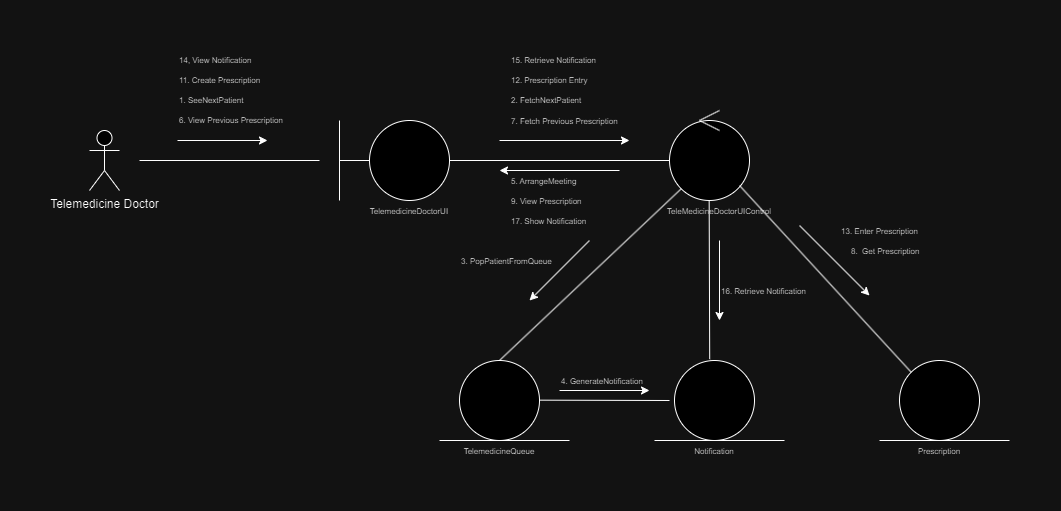

The diagram above was exported from draw.io. Its source (the exported page's mxGraphModel, read from the mxfile embedded in the PNG):
<mxGraphModel dx="927" dy="523" grid="1" gridSize="10" guides="1" tooltips="1" connect="1" arrows="1" fold="1" page="1" pageScale="1" pageWidth="827" pageHeight="1169" math="0" shadow="0">
  <root>
    <mxCell id="0" />
    <mxCell id="1" parent="0" />
    <mxCell id="SXSHt07KgnoUDR17kkvn-1" value="Telemedicine Doctor" style="shape=umlActor;verticalLabelPosition=bottom;verticalAlign=top;html=1;outlineConnect=0;" parent="1" vertex="1">
      <mxGeometry x="280" y="240" width="30" height="60" as="geometry" />
    </mxCell>
    <mxCell id="SXSHt07KgnoUDR17kkvn-2" value="" style="endArrow=none;html=1;rounded=0;" parent="1" edge="1">
      <mxGeometry width="50" height="50" relative="1" as="geometry">
        <mxPoint x="330" y="270" as="sourcePoint" />
        <mxPoint x="510" y="270" as="targetPoint" />
      </mxGeometry>
    </mxCell>
    <mxCell id="SXSHt07KgnoUDR17kkvn-3" value="" style="ellipse;whiteSpace=wrap;html=1;aspect=fixed;" parent="1" vertex="1">
      <mxGeometry x="560" y="230" width="80" height="80" as="geometry" />
    </mxCell>
    <mxCell id="SXSHt07KgnoUDR17kkvn-4" value="" style="endArrow=none;html=1;rounded=0;" parent="1" edge="1">
      <mxGeometry width="50" height="50" relative="1" as="geometry">
        <mxPoint x="530" y="310" as="sourcePoint" />
        <mxPoint x="530" y="230" as="targetPoint" />
      </mxGeometry>
    </mxCell>
    <mxCell id="SXSHt07KgnoUDR17kkvn-5" value="" style="endArrow=none;html=1;rounded=0;entryX=0;entryY=0.5;entryDx=0;entryDy=0;" parent="1" target="SXSHt07KgnoUDR17kkvn-3" edge="1">
      <mxGeometry width="50" height="50" relative="1" as="geometry">
        <mxPoint x="530" y="270" as="sourcePoint" />
        <mxPoint x="590" y="360" as="targetPoint" />
      </mxGeometry>
    </mxCell>
    <mxCell id="SXSHt07KgnoUDR17kkvn-6" value="" style="ellipse;whiteSpace=wrap;html=1;aspect=fixed;" parent="1" vertex="1">
      <mxGeometry x="860" y="230" width="80" height="80" as="geometry" />
    </mxCell>
    <mxCell id="SXSHt07KgnoUDR17kkvn-7" value="" style="ellipse;whiteSpace=wrap;html=1;aspect=fixed;" parent="1" vertex="1">
      <mxGeometry x="650" y="470" width="80" height="80" as="geometry" />
    </mxCell>
    <mxCell id="SXSHt07KgnoUDR17kkvn-8" value="" style="endArrow=none;html=1;rounded=0;entryX=0;entryY=0.5;entryDx=0;entryDy=0;exitX=1;exitY=0.5;exitDx=0;exitDy=0;" parent="1" source="SXSHt07KgnoUDR17kkvn-3" target="SXSHt07KgnoUDR17kkvn-6" edge="1">
      <mxGeometry width="50" height="50" relative="1" as="geometry">
        <mxPoint x="610" y="410" as="sourcePoint" />
        <mxPoint x="660" y="360" as="targetPoint" />
      </mxGeometry>
    </mxCell>
    <mxCell id="SXSHt07KgnoUDR17kkvn-9" value="" style="endArrow=none;html=1;rounded=0;entryX=0;entryY=1;entryDx=0;entryDy=0;" parent="1" target="SXSHt07KgnoUDR17kkvn-6" edge="1">
      <mxGeometry width="50" height="50" relative="1" as="geometry">
        <mxPoint x="690" y="470" as="sourcePoint" />
        <mxPoint x="730" y="430" as="targetPoint" />
      </mxGeometry>
    </mxCell>
    <mxCell id="SXSHt07KgnoUDR17kkvn-11" value="" style="endArrow=none;html=1;rounded=0;" parent="1" edge="1">
      <mxGeometry width="50" height="50" relative="1" as="geometry">
        <mxPoint x="630" y="550" as="sourcePoint" />
        <mxPoint x="760" y="550" as="targetPoint" />
      </mxGeometry>
    </mxCell>
    <mxCell id="SXSHt07KgnoUDR17kkvn-12" value="" style="endArrow=classic;html=1;rounded=0;" parent="1" edge="1">
      <mxGeometry width="50" height="50" relative="1" as="geometry">
        <mxPoint x="810" y="280" as="sourcePoint" />
        <mxPoint x="690" y="280" as="targetPoint" />
      </mxGeometry>
    </mxCell>
    <mxCell id="SXSHt07KgnoUDR17kkvn-13" value="&lt;div style=&quot;&quot;&gt;&lt;span style=&quot;font-size: 8px; background-color: initial;&quot;&gt;5. ArrangeMeeting&lt;/span&gt;&lt;/div&gt;" style="text;html=1;strokeColor=none;fillColor=none;align=left;verticalAlign=middle;whiteSpace=wrap;rounded=0;" parent="1" vertex="1">
      <mxGeometry x="700" y="280" width="140" height="20" as="geometry" />
    </mxCell>
    <mxCell id="SXSHt07KgnoUDR17kkvn-14" value="" style="endArrow=classic;html=1;rounded=0;" parent="1" edge="1">
      <mxGeometry width="50" height="50" relative="1" as="geometry">
        <mxPoint x="368" y="250" as="sourcePoint" />
        <mxPoint x="458" y="250" as="targetPoint" />
      </mxGeometry>
    </mxCell>
    <mxCell id="SXSHt07KgnoUDR17kkvn-15" value="&lt;font style=&quot;font-size: 8px;&quot;&gt;2. FetchNextPatient&lt;/font&gt;" style="text;html=1;strokeColor=none;fillColor=none;align=left;verticalAlign=middle;whiteSpace=wrap;rounded=0;" parent="1" vertex="1">
      <mxGeometry x="700" y="199.31" width="130" height="20" as="geometry" />
    </mxCell>
    <mxCell id="SXSHt07KgnoUDR17kkvn-16" value="" style="endArrow=classic;html=1;rounded=0;" parent="1" edge="1">
      <mxGeometry width="50" height="50" relative="1" as="geometry">
        <mxPoint x="690" y="250" as="sourcePoint" />
        <mxPoint x="820" y="250" as="targetPoint" />
      </mxGeometry>
    </mxCell>
    <mxCell id="SXSHt07KgnoUDR17kkvn-17" value="" style="endArrow=classic;html=1;rounded=0;" parent="1" edge="1">
      <mxGeometry width="50" height="50" relative="1" as="geometry">
        <mxPoint x="780" y="350" as="sourcePoint" />
        <mxPoint x="720" y="410" as="targetPoint" />
      </mxGeometry>
    </mxCell>
    <mxCell id="SXSHt07KgnoUDR17kkvn-19" value="&lt;font style=&quot;font-size: 8px;&quot;&gt;TelemedicineDoctorUI&lt;/font&gt;" style="text;html=1;strokeColor=none;fillColor=none;align=center;verticalAlign=middle;whiteSpace=wrap;rounded=0;" parent="1" vertex="1">
      <mxGeometry x="550" y="310" width="100" height="20" as="geometry" />
    </mxCell>
    <mxCell id="SXSHt07KgnoUDR17kkvn-20" value="&lt;font style=&quot;font-size: 8px;&quot;&gt;TeleMedicineDoctorUIControl&lt;/font&gt;" style="text;html=1;strokeColor=none;fillColor=none;align=center;verticalAlign=middle;whiteSpace=wrap;rounded=0;" parent="1" vertex="1">
      <mxGeometry x="850" y="310" width="120" height="20" as="geometry" />
    </mxCell>
    <mxCell id="SXSHt07KgnoUDR17kkvn-22" value="&lt;font style=&quot;font-size: 8px;&quot;&gt;TelemedicineQueue&lt;/font&gt;" style="text;html=1;strokeColor=none;fillColor=none;align=center;verticalAlign=middle;whiteSpace=wrap;rounded=0;" parent="1" vertex="1">
      <mxGeometry x="640" y="550" width="100" height="20" as="geometry" />
    </mxCell>
    <mxCell id="SXSHt07KgnoUDR17kkvn-23" value="&lt;font style=&quot;font-size: 8px;&quot;&gt;1. SeeNextPatient&lt;/font&gt;" style="text;html=1;strokeColor=none;fillColor=none;align=left;verticalAlign=middle;whiteSpace=wrap;rounded=0;" parent="1" vertex="1">
      <mxGeometry x="368" y="199.31" width="90" height="20" as="geometry" />
    </mxCell>
    <mxCell id="SXSHt07KgnoUDR17kkvn-24" value="&lt;font style=&quot;font-size: 8px;&quot;&gt;3. PopPatientFromQueue&lt;/font&gt;" style="text;html=1;strokeColor=none;fillColor=none;align=left;verticalAlign=middle;whiteSpace=wrap;rounded=0;" parent="1" vertex="1">
      <mxGeometry x="650" y="360" width="150" height="20" as="geometry" />
    </mxCell>
    <mxCell id="SXSHt07KgnoUDR17kkvn-34" value="&lt;span style=&quot;font-size: 8px;&quot;&gt;6. View Previous Prescription&lt;/span&gt;" style="text;html=1;strokeColor=none;fillColor=none;align=left;verticalAlign=middle;whiteSpace=wrap;rounded=0;" parent="1" vertex="1">
      <mxGeometry x="368" y="219.31" width="112" height="20" as="geometry" />
    </mxCell>
    <mxCell id="SXSHt07KgnoUDR17kkvn-35" value="&lt;font style=&quot;font-size: 8px;&quot;&gt;7. Fetch Previous Prescription&lt;/font&gt;" style="text;html=1;strokeColor=none;fillColor=none;align=left;verticalAlign=middle;whiteSpace=wrap;rounded=0;" parent="1" vertex="1">
      <mxGeometry x="700" y="220" width="130" height="20" as="geometry" />
    </mxCell>
    <mxCell id="SXSHt07KgnoUDR17kkvn-36" value="" style="ellipse;whiteSpace=wrap;html=1;aspect=fixed;" parent="1" vertex="1">
      <mxGeometry x="1090" y="470" width="80" height="80" as="geometry" />
    </mxCell>
    <mxCell id="SXSHt07KgnoUDR17kkvn-37" value="" style="endArrow=none;html=1;rounded=0;" parent="1" edge="1">
      <mxGeometry width="50" height="50" relative="1" as="geometry">
        <mxPoint x="1070" y="550" as="sourcePoint" />
        <mxPoint x="1200" y="550" as="targetPoint" />
      </mxGeometry>
    </mxCell>
    <mxCell id="SXSHt07KgnoUDR17kkvn-38" value="&lt;span style=&quot;font-size: 8px;&quot;&gt;Prescription&lt;/span&gt;" style="text;html=1;strokeColor=none;fillColor=none;align=center;verticalAlign=middle;whiteSpace=wrap;rounded=0;" parent="1" vertex="1">
      <mxGeometry x="1080" y="550" width="100" height="20" as="geometry" />
    </mxCell>
    <mxCell id="SXSHt07KgnoUDR17kkvn-40" value="&lt;font style=&quot;font-size: 8px;&quot;&gt;8.&amp;nbsp; Get Prescription&lt;/font&gt;" style="text;html=1;strokeColor=none;fillColor=none;align=left;verticalAlign=middle;whiteSpace=wrap;rounded=0;" parent="1" vertex="1">
      <mxGeometry x="1040" y="350" width="130" height="20" as="geometry" />
    </mxCell>
    <mxCell id="SXSHt07KgnoUDR17kkvn-41" value="" style="endArrow=classic;html=1;rounded=0;" parent="1" edge="1">
      <mxGeometry width="50" height="50" relative="1" as="geometry">
        <mxPoint x="990" y="335" as="sourcePoint" />
        <mxPoint x="1060" y="405" as="targetPoint" />
      </mxGeometry>
    </mxCell>
    <mxCell id="el183zXtH4Rz5EZ5iApl-1" value="" style="ellipse;whiteSpace=wrap;html=1;aspect=fixed;" parent="1" vertex="1">
      <mxGeometry x="865" y="470" width="80" height="80" as="geometry" />
    </mxCell>
    <mxCell id="el183zXtH4Rz5EZ5iApl-2" value="" style="endArrow=none;html=1;rounded=0;" parent="1" edge="1">
      <mxGeometry width="50" height="50" relative="1" as="geometry">
        <mxPoint x="845" y="550" as="sourcePoint" />
        <mxPoint x="975" y="550" as="targetPoint" />
      </mxGeometry>
    </mxCell>
    <mxCell id="el183zXtH4Rz5EZ5iApl-3" value="&lt;span style=&quot;font-size: 8px;&quot;&gt;Notification&lt;/span&gt;" style="text;html=1;strokeColor=none;fillColor=none;align=center;verticalAlign=middle;whiteSpace=wrap;rounded=0;" parent="1" vertex="1">
      <mxGeometry x="855" y="550" width="100" height="20" as="geometry" />
    </mxCell>
    <mxCell id="el183zXtH4Rz5EZ5iApl-7" value="" style="endArrow=classic;html=1;rounded=0;" parent="1" edge="1">
      <mxGeometry width="50" height="50" relative="1" as="geometry">
        <mxPoint x="910" y="350" as="sourcePoint" />
        <mxPoint x="910" y="430" as="targetPoint" />
      </mxGeometry>
    </mxCell>
    <mxCell id="SvtfH3tAcYPBetRGsXsr-4" value="" style="endArrow=none;html=1;rounded=0;exitX=0.44;exitY=-0.017;exitDx=0;exitDy=0;exitPerimeter=0;" parent="1" source="el183zXtH4Rz5EZ5iApl-1" edge="1">
      <mxGeometry width="50" height="50" relative="1" as="geometry">
        <mxPoint x="899.6600000000001" y="450" as="sourcePoint" />
        <mxPoint x="899.6600000000001" y="310" as="targetPoint" />
      </mxGeometry>
    </mxCell>
    <mxCell id="SvtfH3tAcYPBetRGsXsr-5" value="" style="endArrow=none;html=1;rounded=0;entryX=0;entryY=0;entryDx=0;entryDy=0;" parent="1" target="SXSHt07KgnoUDR17kkvn-36" edge="1">
      <mxGeometry width="50" height="50" relative="1" as="geometry">
        <mxPoint x="930" y="295" as="sourcePoint" />
        <mxPoint x="980" y="345" as="targetPoint" />
      </mxGeometry>
    </mxCell>
    <mxCell id="SvtfH3tAcYPBetRGsXsr-6" value="" style="endArrow=none;html=1;rounded=0;" parent="1" edge="1">
      <mxGeometry width="50" height="50" relative="1" as="geometry">
        <mxPoint x="730" y="509.65999999999997" as="sourcePoint" />
        <mxPoint x="860" y="510" as="targetPoint" />
      </mxGeometry>
    </mxCell>
    <mxCell id="SvtfH3tAcYPBetRGsXsr-7" value="&lt;span style=&quot;font-size: 8px;&quot;&gt;4. GenerateNotification&lt;/span&gt;" style="text;html=1;strokeColor=none;fillColor=none;align=left;verticalAlign=middle;whiteSpace=wrap;rounded=0;" parent="1" vertex="1">
      <mxGeometry x="750" y="480" width="150" height="20" as="geometry" />
    </mxCell>
    <mxCell id="YMfW621mOZqkHzybJ9tP-1" value="" style="endArrow=classic;html=1;rounded=0;" parent="1" edge="1">
      <mxGeometry width="50" height="50" relative="1" as="geometry">
        <mxPoint x="750" y="500" as="sourcePoint" />
        <mxPoint x="840" y="500" as="targetPoint" />
      </mxGeometry>
    </mxCell>
    <mxCell id="26rSFOR28eexGS9FS-6b-1" value="" style="group" parent="1" vertex="1" connectable="0">
      <mxGeometry x="890" y="220" width="20" height="20" as="geometry" />
    </mxCell>
    <mxCell id="26rSFOR28eexGS9FS-6b-2" value="" style="endArrow=none;html=1;rounded=0;" parent="26rSFOR28eexGS9FS-6b-1" edge="1">
      <mxGeometry width="50" height="50" relative="1" as="geometry">
        <mxPoint y="10" as="sourcePoint" />
        <mxPoint x="20" as="targetPoint" />
      </mxGeometry>
    </mxCell>
    <mxCell id="26rSFOR28eexGS9FS-6b-3" value="" style="endArrow=none;html=1;rounded=0;" parent="26rSFOR28eexGS9FS-6b-1" edge="1">
      <mxGeometry width="50" height="50" relative="1" as="geometry">
        <mxPoint y="10" as="sourcePoint" />
        <mxPoint x="20" y="20" as="targetPoint" />
      </mxGeometry>
    </mxCell>
    <mxCell id="rNmBLSyTh1eWqys15sqg-1" value="&lt;div style=&quot;&quot;&gt;&lt;span style=&quot;font-size: 8px;&quot;&gt;9. View Prescription&lt;/span&gt;&lt;/div&gt;" style="text;html=1;strokeColor=none;fillColor=none;align=left;verticalAlign=middle;whiteSpace=wrap;rounded=0;" vertex="1" parent="1">
      <mxGeometry x="700" y="300" width="140" height="20" as="geometry" />
    </mxCell>
    <mxCell id="rNmBLSyTh1eWqys15sqg-2" value="&lt;span style=&quot;font-size: 8px;&quot;&gt;11. Create Prescription&lt;/span&gt;" style="text;html=1;strokeColor=none;fillColor=none;align=left;verticalAlign=middle;whiteSpace=wrap;rounded=0;" vertex="1" parent="1">
      <mxGeometry x="368" y="179.31" width="112" height="20" as="geometry" />
    </mxCell>
    <mxCell id="rNmBLSyTh1eWqys15sqg-3" value="&lt;span style=&quot;font-size: 8px;&quot;&gt;12. Prescription Entry&lt;/span&gt;" style="text;html=1;strokeColor=none;fillColor=none;align=left;verticalAlign=middle;whiteSpace=wrap;rounded=0;" vertex="1" parent="1">
      <mxGeometry x="700" y="179.31" width="112" height="20" as="geometry" />
    </mxCell>
    <mxCell id="rNmBLSyTh1eWqys15sqg-4" value="&lt;span style=&quot;font-size: 8px;&quot;&gt;13. Enter Prescription&lt;/span&gt;" style="text;html=1;strokeColor=none;fillColor=none;align=left;verticalAlign=middle;whiteSpace=wrap;rounded=0;" vertex="1" parent="1">
      <mxGeometry x="1030" y="330" width="112" height="20" as="geometry" />
    </mxCell>
    <mxCell id="rNmBLSyTh1eWqys15sqg-5" value="&lt;span style=&quot;font-size: 8px;&quot;&gt;14, View Notification&lt;/span&gt;" style="text;html=1;strokeColor=none;fillColor=none;align=left;verticalAlign=middle;whiteSpace=wrap;rounded=0;" vertex="1" parent="1">
      <mxGeometry x="368" y="159.31" width="112" height="20" as="geometry" />
    </mxCell>
    <mxCell id="rNmBLSyTh1eWqys15sqg-6" value="&lt;span style=&quot;font-size: 8px;&quot;&gt;15. Retrieve Notification&lt;/span&gt;" style="text;html=1;strokeColor=none;fillColor=none;align=left;verticalAlign=middle;whiteSpace=wrap;rounded=0;" vertex="1" parent="1">
      <mxGeometry x="700" y="159.31" width="112" height="20" as="geometry" />
    </mxCell>
    <mxCell id="rNmBLSyTh1eWqys15sqg-7" value="&lt;span style=&quot;font-size: 8px;&quot;&gt;16. Retrieve Notification&lt;/span&gt;" style="text;html=1;strokeColor=none;fillColor=none;align=left;verticalAlign=middle;whiteSpace=wrap;rounded=0;" vertex="1" parent="1">
      <mxGeometry x="910" y="390" width="112" height="20" as="geometry" />
    </mxCell>
    <mxCell id="rNmBLSyTh1eWqys15sqg-8" value="&lt;span style=&quot;font-size: 8px;&quot;&gt;17. Show Notification&lt;/span&gt;" style="text;html=1;strokeColor=none;fillColor=none;align=left;verticalAlign=middle;whiteSpace=wrap;rounded=0;" vertex="1" parent="1">
      <mxGeometry x="700" y="320" width="112" height="20" as="geometry" />
    </mxCell>
  </root>
</mxGraphModel>